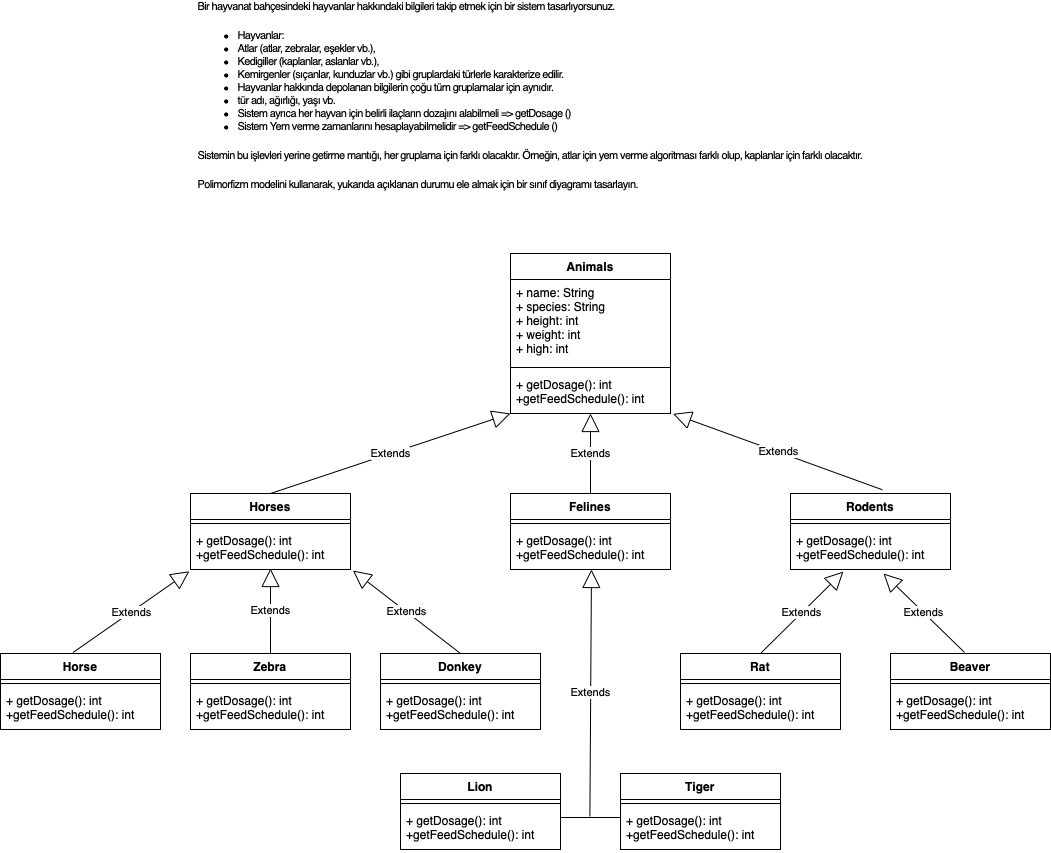

The diagram above was exported from draw.io. Its source (the exported page's mxGraphModel, read from the mxfile embedded in the PNG):
<mxGraphModel dx="1773" dy="645" grid="1" gridSize="10" guides="1" tooltips="1" connect="1" arrows="1" fold="1" page="1" pageScale="1" pageWidth="827" pageHeight="1169" math="0" shadow="0">
  <root>
    <mxCell id="0" />
    <mxCell id="1" parent="0" />
    <mxCell id="swsEtJ-DwiL87Ot4eYrU-1" value="Animals" style="swimlane;fontStyle=1;align=center;verticalAlign=top;childLayout=stackLayout;horizontal=1;startSize=26;horizontalStack=0;resizeParent=1;resizeParentMax=0;resizeLast=0;collapsible=1;marginBottom=0;" parent="1" vertex="1">
      <mxGeometry x="320" y="280" width="160" height="160" as="geometry" />
    </mxCell>
    <mxCell id="swsEtJ-DwiL87Ot4eYrU-2" value="+ name: String&#10;+ species: String&#10;+ height: int&#10;+ weight: int&#10;+ high: int" style="text;strokeColor=none;fillColor=none;align=left;verticalAlign=top;spacingLeft=4;spacingRight=4;overflow=hidden;rotatable=0;points=[[0,0.5],[1,0.5]];portConstraint=eastwest;" parent="swsEtJ-DwiL87Ot4eYrU-1" vertex="1">
      <mxGeometry y="26" width="160" height="84" as="geometry" />
    </mxCell>
    <mxCell id="swsEtJ-DwiL87Ot4eYrU-3" value="" style="line;strokeWidth=1;fillColor=none;align=left;verticalAlign=middle;spacingTop=-1;spacingLeft=3;spacingRight=3;rotatable=0;labelPosition=right;points=[];portConstraint=eastwest;strokeColor=inherit;" parent="swsEtJ-DwiL87Ot4eYrU-1" vertex="1">
      <mxGeometry y="110" width="160" height="8" as="geometry" />
    </mxCell>
    <mxCell id="swsEtJ-DwiL87Ot4eYrU-4" value="+ getDosage(): int&#10;+getFeedSchedule(): int" style="text;strokeColor=none;fillColor=none;align=left;verticalAlign=top;spacingLeft=4;spacingRight=4;overflow=hidden;rotatable=0;points=[[0,0.5],[1,0.5]];portConstraint=eastwest;" parent="swsEtJ-DwiL87Ot4eYrU-1" vertex="1">
      <mxGeometry y="118" width="160" height="42" as="geometry" />
    </mxCell>
    <mxCell id="swsEtJ-DwiL87Ot4eYrU-5" value="Horses" style="swimlane;fontStyle=1;align=center;verticalAlign=top;childLayout=stackLayout;horizontal=1;startSize=26;horizontalStack=0;resizeParent=1;resizeParentMax=0;resizeLast=0;collapsible=1;marginBottom=0;" parent="1" vertex="1">
      <mxGeometry y="520" width="160" height="76" as="geometry" />
    </mxCell>
    <mxCell id="swsEtJ-DwiL87Ot4eYrU-7" value="" style="line;strokeWidth=1;fillColor=none;align=left;verticalAlign=middle;spacingTop=-1;spacingLeft=3;spacingRight=3;rotatable=0;labelPosition=right;points=[];portConstraint=eastwest;strokeColor=inherit;" parent="swsEtJ-DwiL87Ot4eYrU-5" vertex="1">
      <mxGeometry y="26" width="160" height="8" as="geometry" />
    </mxCell>
    <mxCell id="swsEtJ-DwiL87Ot4eYrU-8" value="+ getDosage(): int&#10;+getFeedSchedule(): int" style="text;strokeColor=none;fillColor=none;align=left;verticalAlign=top;spacingLeft=4;spacingRight=4;overflow=hidden;rotatable=0;points=[[0,0.5],[1,0.5]];portConstraint=eastwest;" parent="swsEtJ-DwiL87Ot4eYrU-5" vertex="1">
      <mxGeometry y="34" width="160" height="42" as="geometry" />
    </mxCell>
    <mxCell id="swsEtJ-DwiL87Ot4eYrU-9" value="Felines" style="swimlane;fontStyle=1;align=center;verticalAlign=top;childLayout=stackLayout;horizontal=1;startSize=26;horizontalStack=0;resizeParent=1;resizeParentMax=0;resizeLast=0;collapsible=1;marginBottom=0;" parent="1" vertex="1">
      <mxGeometry x="320" y="520" width="160" height="76" as="geometry" />
    </mxCell>
    <mxCell id="swsEtJ-DwiL87Ot4eYrU-11" value="" style="line;strokeWidth=1;fillColor=none;align=left;verticalAlign=middle;spacingTop=-1;spacingLeft=3;spacingRight=3;rotatable=0;labelPosition=right;points=[];portConstraint=eastwest;strokeColor=inherit;" parent="swsEtJ-DwiL87Ot4eYrU-9" vertex="1">
      <mxGeometry y="26" width="160" height="8" as="geometry" />
    </mxCell>
    <mxCell id="swsEtJ-DwiL87Ot4eYrU-12" value="+ getDosage(): int&#10;+getFeedSchedule(): int" style="text;strokeColor=none;fillColor=none;align=left;verticalAlign=top;spacingLeft=4;spacingRight=4;overflow=hidden;rotatable=0;points=[[0,0.5],[1,0.5]];portConstraint=eastwest;" parent="swsEtJ-DwiL87Ot4eYrU-9" vertex="1">
      <mxGeometry y="34" width="160" height="42" as="geometry" />
    </mxCell>
    <mxCell id="swsEtJ-DwiL87Ot4eYrU-13" value="Rodents" style="swimlane;fontStyle=1;align=center;verticalAlign=top;childLayout=stackLayout;horizontal=1;startSize=26;horizontalStack=0;resizeParent=1;resizeParentMax=0;resizeLast=0;collapsible=1;marginBottom=0;" parent="1" vertex="1">
      <mxGeometry x="600" y="520" width="160" height="76" as="geometry" />
    </mxCell>
    <mxCell id="swsEtJ-DwiL87Ot4eYrU-15" value="" style="line;strokeWidth=1;fillColor=none;align=left;verticalAlign=middle;spacingTop=-1;spacingLeft=3;spacingRight=3;rotatable=0;labelPosition=right;points=[];portConstraint=eastwest;strokeColor=inherit;" parent="swsEtJ-DwiL87Ot4eYrU-13" vertex="1">
      <mxGeometry y="26" width="160" height="8" as="geometry" />
    </mxCell>
    <mxCell id="swsEtJ-DwiL87Ot4eYrU-16" value="+ getDosage(): int&#10;+getFeedSchedule(): int" style="text;strokeColor=none;fillColor=none;align=left;verticalAlign=top;spacingLeft=4;spacingRight=4;overflow=hidden;rotatable=0;points=[[0,0.5],[1,0.5]];portConstraint=eastwest;" parent="swsEtJ-DwiL87Ot4eYrU-13" vertex="1">
      <mxGeometry y="34" width="160" height="42" as="geometry" />
    </mxCell>
    <mxCell id="swsEtJ-DwiL87Ot4eYrU-17" value="Zebra" style="swimlane;fontStyle=1;align=center;verticalAlign=top;childLayout=stackLayout;horizontal=1;startSize=26;horizontalStack=0;resizeParent=1;resizeParentMax=0;resizeLast=0;collapsible=1;marginBottom=0;" parent="1" vertex="1">
      <mxGeometry y="680" width="160" height="76" as="geometry" />
    </mxCell>
    <mxCell id="swsEtJ-DwiL87Ot4eYrU-18" value="" style="line;strokeWidth=1;fillColor=none;align=left;verticalAlign=middle;spacingTop=-1;spacingLeft=3;spacingRight=3;rotatable=0;labelPosition=right;points=[];portConstraint=eastwest;strokeColor=inherit;" parent="swsEtJ-DwiL87Ot4eYrU-17" vertex="1">
      <mxGeometry y="26" width="160" height="8" as="geometry" />
    </mxCell>
    <mxCell id="swsEtJ-DwiL87Ot4eYrU-19" value="+ getDosage(): int&#10;+getFeedSchedule(): int" style="text;strokeColor=none;fillColor=none;align=left;verticalAlign=top;spacingLeft=4;spacingRight=4;overflow=hidden;rotatable=0;points=[[0,0.5],[1,0.5]];portConstraint=eastwest;" parent="swsEtJ-DwiL87Ot4eYrU-17" vertex="1">
      <mxGeometry y="34" width="160" height="42" as="geometry" />
    </mxCell>
    <mxCell id="swsEtJ-DwiL87Ot4eYrU-20" value="Horse" style="swimlane;fontStyle=1;align=center;verticalAlign=top;childLayout=stackLayout;horizontal=1;startSize=26;horizontalStack=0;resizeParent=1;resizeParentMax=0;resizeLast=0;collapsible=1;marginBottom=0;" parent="1" vertex="1">
      <mxGeometry x="-190" y="680" width="160" height="76" as="geometry" />
    </mxCell>
    <mxCell id="swsEtJ-DwiL87Ot4eYrU-21" value="" style="line;strokeWidth=1;fillColor=none;align=left;verticalAlign=middle;spacingTop=-1;spacingLeft=3;spacingRight=3;rotatable=0;labelPosition=right;points=[];portConstraint=eastwest;strokeColor=inherit;" parent="swsEtJ-DwiL87Ot4eYrU-20" vertex="1">
      <mxGeometry y="26" width="160" height="8" as="geometry" />
    </mxCell>
    <mxCell id="swsEtJ-DwiL87Ot4eYrU-22" value="+ getDosage(): int&#10;+getFeedSchedule(): int" style="text;strokeColor=none;fillColor=none;align=left;verticalAlign=top;spacingLeft=4;spacingRight=4;overflow=hidden;rotatable=0;points=[[0,0.5],[1,0.5]];portConstraint=eastwest;" parent="swsEtJ-DwiL87Ot4eYrU-20" vertex="1">
      <mxGeometry y="34" width="160" height="42" as="geometry" />
    </mxCell>
    <mxCell id="swsEtJ-DwiL87Ot4eYrU-23" value="Donkey" style="swimlane;fontStyle=1;align=center;verticalAlign=top;childLayout=stackLayout;horizontal=1;startSize=26;horizontalStack=0;resizeParent=1;resizeParentMax=0;resizeLast=0;collapsible=1;marginBottom=0;" parent="1" vertex="1">
      <mxGeometry x="190" y="680" width="160" height="76" as="geometry" />
    </mxCell>
    <mxCell id="swsEtJ-DwiL87Ot4eYrU-24" value="" style="line;strokeWidth=1;fillColor=none;align=left;verticalAlign=middle;spacingTop=-1;spacingLeft=3;spacingRight=3;rotatable=0;labelPosition=right;points=[];portConstraint=eastwest;strokeColor=inherit;" parent="swsEtJ-DwiL87Ot4eYrU-23" vertex="1">
      <mxGeometry y="26" width="160" height="8" as="geometry" />
    </mxCell>
    <mxCell id="swsEtJ-DwiL87Ot4eYrU-25" value="+ getDosage(): int&#10;+getFeedSchedule(): int" style="text;strokeColor=none;fillColor=none;align=left;verticalAlign=top;spacingLeft=4;spacingRight=4;overflow=hidden;rotatable=0;points=[[0,0.5],[1,0.5]];portConstraint=eastwest;" parent="swsEtJ-DwiL87Ot4eYrU-23" vertex="1">
      <mxGeometry y="34" width="160" height="42" as="geometry" />
    </mxCell>
    <mxCell id="swsEtJ-DwiL87Ot4eYrU-29" value="Tiger" style="swimlane;fontStyle=1;align=center;verticalAlign=top;childLayout=stackLayout;horizontal=1;startSize=26;horizontalStack=0;resizeParent=1;resizeParentMax=0;resizeLast=0;collapsible=1;marginBottom=0;" parent="1" vertex="1">
      <mxGeometry x="430" y="800" width="160" height="76" as="geometry" />
    </mxCell>
    <mxCell id="swsEtJ-DwiL87Ot4eYrU-30" value="" style="line;strokeWidth=1;fillColor=none;align=left;verticalAlign=middle;spacingTop=-1;spacingLeft=3;spacingRight=3;rotatable=0;labelPosition=right;points=[];portConstraint=eastwest;strokeColor=inherit;" parent="swsEtJ-DwiL87Ot4eYrU-29" vertex="1">
      <mxGeometry y="26" width="160" height="8" as="geometry" />
    </mxCell>
    <mxCell id="swsEtJ-DwiL87Ot4eYrU-31" value="+ getDosage(): int&#10;+getFeedSchedule(): int" style="text;strokeColor=none;fillColor=none;align=left;verticalAlign=top;spacingLeft=4;spacingRight=4;overflow=hidden;rotatable=0;points=[[0,0.5],[1,0.5]];portConstraint=eastwest;" parent="swsEtJ-DwiL87Ot4eYrU-29" vertex="1">
      <mxGeometry y="34" width="160" height="42" as="geometry" />
    </mxCell>
    <mxCell id="swsEtJ-DwiL87Ot4eYrU-32" value="Lion" style="swimlane;fontStyle=1;align=center;verticalAlign=top;childLayout=stackLayout;horizontal=1;startSize=26;horizontalStack=0;resizeParent=1;resizeParentMax=0;resizeLast=0;collapsible=1;marginBottom=0;" parent="1" vertex="1">
      <mxGeometry x="210" y="800" width="160" height="76" as="geometry" />
    </mxCell>
    <mxCell id="swsEtJ-DwiL87Ot4eYrU-33" value="" style="line;strokeWidth=1;fillColor=none;align=left;verticalAlign=middle;spacingTop=-1;spacingLeft=3;spacingRight=3;rotatable=0;labelPosition=right;points=[];portConstraint=eastwest;strokeColor=inherit;" parent="swsEtJ-DwiL87Ot4eYrU-32" vertex="1">
      <mxGeometry y="26" width="160" height="8" as="geometry" />
    </mxCell>
    <mxCell id="swsEtJ-DwiL87Ot4eYrU-34" value="+ getDosage(): int&#10;+getFeedSchedule(): int" style="text;strokeColor=none;fillColor=none;align=left;verticalAlign=top;spacingLeft=4;spacingRight=4;overflow=hidden;rotatable=0;points=[[0,0.5],[1,0.5]];portConstraint=eastwest;" parent="swsEtJ-DwiL87Ot4eYrU-32" vertex="1">
      <mxGeometry y="34" width="160" height="42" as="geometry" />
    </mxCell>
    <mxCell id="swsEtJ-DwiL87Ot4eYrU-35" value="Rat" style="swimlane;fontStyle=1;align=center;verticalAlign=top;childLayout=stackLayout;horizontal=1;startSize=26;horizontalStack=0;resizeParent=1;resizeParentMax=0;resizeLast=0;collapsible=1;marginBottom=0;" parent="1" vertex="1">
      <mxGeometry x="490" y="680" width="160" height="76" as="geometry" />
    </mxCell>
    <mxCell id="swsEtJ-DwiL87Ot4eYrU-36" value="" style="line;strokeWidth=1;fillColor=none;align=left;verticalAlign=middle;spacingTop=-1;spacingLeft=3;spacingRight=3;rotatable=0;labelPosition=right;points=[];portConstraint=eastwest;strokeColor=inherit;" parent="swsEtJ-DwiL87Ot4eYrU-35" vertex="1">
      <mxGeometry y="26" width="160" height="8" as="geometry" />
    </mxCell>
    <mxCell id="swsEtJ-DwiL87Ot4eYrU-37" value="+ getDosage(): int&#10;+getFeedSchedule(): int" style="text;strokeColor=none;fillColor=none;align=left;verticalAlign=top;spacingLeft=4;spacingRight=4;overflow=hidden;rotatable=0;points=[[0,0.5],[1,0.5]];portConstraint=eastwest;" parent="swsEtJ-DwiL87Ot4eYrU-35" vertex="1">
      <mxGeometry y="34" width="160" height="42" as="geometry" />
    </mxCell>
    <mxCell id="swsEtJ-DwiL87Ot4eYrU-38" value="Beaver" style="swimlane;fontStyle=1;align=center;verticalAlign=top;childLayout=stackLayout;horizontal=1;startSize=26;horizontalStack=0;resizeParent=1;resizeParentMax=0;resizeLast=0;collapsible=1;marginBottom=0;" parent="1" vertex="1">
      <mxGeometry x="700" y="680" width="160" height="76" as="geometry" />
    </mxCell>
    <mxCell id="swsEtJ-DwiL87Ot4eYrU-39" value="" style="line;strokeWidth=1;fillColor=none;align=left;verticalAlign=middle;spacingTop=-1;spacingLeft=3;spacingRight=3;rotatable=0;labelPosition=right;points=[];portConstraint=eastwest;strokeColor=inherit;" parent="swsEtJ-DwiL87Ot4eYrU-38" vertex="1">
      <mxGeometry y="26" width="160" height="8" as="geometry" />
    </mxCell>
    <mxCell id="swsEtJ-DwiL87Ot4eYrU-40" value="+ getDosage(): int&#10;+getFeedSchedule(): int" style="text;strokeColor=none;fillColor=none;align=left;verticalAlign=top;spacingLeft=4;spacingRight=4;overflow=hidden;rotatable=0;points=[[0,0.5],[1,0.5]];portConstraint=eastwest;" parent="swsEtJ-DwiL87Ot4eYrU-38" vertex="1">
      <mxGeometry y="34" width="160" height="42" as="geometry" />
    </mxCell>
    <mxCell id="swsEtJ-DwiL87Ot4eYrU-41" value="Extends" style="endArrow=block;endSize=16;endFill=0;html=1;rounded=0;strokeWidth=1;targetPerimeterSpacing=-1;entryX=0.506;entryY=1;entryDx=0;entryDy=0;entryPerimeter=0;exitX=0.49;exitY=0.375;exitDx=0;exitDy=0;exitPerimeter=0;" parent="1" source="swsEtJ-DwiL87Ot4eYrU-42" target="swsEtJ-DwiL87Ot4eYrU-12" edge="1">
      <mxGeometry width="160" relative="1" as="geometry">
        <mxPoint x="400" y="800" as="sourcePoint" />
        <mxPoint x="430" y="620" as="targetPoint" />
      </mxGeometry>
    </mxCell>
    <mxCell id="swsEtJ-DwiL87Ot4eYrU-42" value="" style="line;strokeWidth=1;fillColor=none;align=left;verticalAlign=middle;spacingTop=-1;spacingLeft=3;spacingRight=3;rotatable=0;labelPosition=right;points=[];portConstraint=eastwest;strokeColor=inherit;" parent="1" vertex="1">
      <mxGeometry x="370" y="840" width="60" height="8" as="geometry" />
    </mxCell>
    <mxCell id="swsEtJ-DwiL87Ot4eYrU-43" value="Extends" style="endArrow=block;endSize=16;endFill=0;html=1;rounded=0;strokeWidth=1;targetPerimeterSpacing=-1;exitX=0.5;exitY=0;exitDx=0;exitDy=0;" parent="1" source="swsEtJ-DwiL87Ot4eYrU-17" target="swsEtJ-DwiL87Ot4eYrU-8" edge="1">
      <mxGeometry width="160" relative="1" as="geometry">
        <mxPoint x="80" y="660" as="sourcePoint" />
        <mxPoint x="80" y="600" as="targetPoint" />
      </mxGeometry>
    </mxCell>
    <mxCell id="swsEtJ-DwiL87Ot4eYrU-45" value="Extends" style="endArrow=block;endSize=16;endFill=0;html=1;rounded=0;strokeWidth=1;targetPerimeterSpacing=-1;exitX=0.452;exitY=-0.011;exitDx=0;exitDy=0;exitPerimeter=0;entryX=-0.007;entryY=1.042;entryDx=0;entryDy=0;entryPerimeter=0;" parent="1" source="swsEtJ-DwiL87Ot4eYrU-20" target="swsEtJ-DwiL87Ot4eYrU-8" edge="1">
      <mxGeometry width="160" relative="1" as="geometry">
        <mxPoint x="-40" y="650" as="sourcePoint" />
        <mxPoint x="120" y="650" as="targetPoint" />
      </mxGeometry>
    </mxCell>
    <mxCell id="swsEtJ-DwiL87Ot4eYrU-46" value="Extends" style="endArrow=block;endSize=16;endFill=0;html=1;rounded=0;strokeWidth=1;targetPerimeterSpacing=-1;exitX=0.5;exitY=0;exitDx=0;exitDy=0;entryX=1.015;entryY=1.025;entryDx=0;entryDy=0;entryPerimeter=0;" parent="1" source="swsEtJ-DwiL87Ot4eYrU-23" target="swsEtJ-DwiL87Ot4eYrU-8" edge="1">
      <mxGeometry width="160" relative="1" as="geometry">
        <mxPoint x="60" y="620" as="sourcePoint" />
        <mxPoint x="220" y="620" as="targetPoint" />
      </mxGeometry>
    </mxCell>
    <mxCell id="swsEtJ-DwiL87Ot4eYrU-47" value="Extends" style="endArrow=block;endSize=16;endFill=0;html=1;rounded=0;strokeWidth=1;targetPerimeterSpacing=-1;exitX=0.5;exitY=0;exitDx=0;exitDy=0;entryX=0.331;entryY=1.048;entryDx=0;entryDy=0;entryPerimeter=0;" parent="1" source="swsEtJ-DwiL87Ot4eYrU-35" target="swsEtJ-DwiL87Ot4eYrU-16" edge="1">
      <mxGeometry width="160" relative="1" as="geometry">
        <mxPoint x="360" y="700" as="sourcePoint" />
        <mxPoint x="520" y="700" as="targetPoint" />
      </mxGeometry>
    </mxCell>
    <mxCell id="swsEtJ-DwiL87Ot4eYrU-48" value="Extends" style="endArrow=block;endSize=16;endFill=0;html=1;rounded=0;strokeWidth=1;targetPerimeterSpacing=-1;exitX=0.463;exitY=-0.013;exitDx=0;exitDy=0;exitPerimeter=0;entryX=0.581;entryY=1.095;entryDx=0;entryDy=0;entryPerimeter=0;" parent="1" source="swsEtJ-DwiL87Ot4eYrU-38" target="swsEtJ-DwiL87Ot4eYrU-16" edge="1">
      <mxGeometry width="160" relative="1" as="geometry">
        <mxPoint x="360" y="700" as="sourcePoint" />
        <mxPoint x="520" y="700" as="targetPoint" />
      </mxGeometry>
    </mxCell>
    <mxCell id="swsEtJ-DwiL87Ot4eYrU-49" value="Extends" style="endArrow=block;endSize=16;endFill=0;html=1;rounded=0;strokeWidth=1;targetPerimeterSpacing=-1;exitX=0.5;exitY=0;exitDx=0;exitDy=0;" parent="1" source="swsEtJ-DwiL87Ot4eYrU-5" edge="1">
      <mxGeometry width="160" relative="1" as="geometry">
        <mxPoint x="110" y="510" as="sourcePoint" />
        <mxPoint x="320" y="440" as="targetPoint" />
      </mxGeometry>
    </mxCell>
    <mxCell id="swsEtJ-DwiL87Ot4eYrU-50" value="Extends" style="endArrow=block;endSize=16;endFill=0;html=1;rounded=0;strokeWidth=1;targetPerimeterSpacing=-1;exitX=0.5;exitY=0;exitDx=0;exitDy=0;" parent="1" source="swsEtJ-DwiL87Ot4eYrU-9" edge="1">
      <mxGeometry width="160" relative="1" as="geometry">
        <mxPoint x="350" y="480" as="sourcePoint" />
        <mxPoint x="400" y="440" as="targetPoint" />
      </mxGeometry>
    </mxCell>
    <mxCell id="swsEtJ-DwiL87Ot4eYrU-52" value="Extends" style="endArrow=block;endSize=16;endFill=0;html=1;rounded=0;strokeWidth=1;targetPerimeterSpacing=-1;exitX=0.575;exitY=-0.048;exitDx=0;exitDy=0;exitPerimeter=0;entryX=1.016;entryY=1.008;entryDx=0;entryDy=0;entryPerimeter=0;" parent="1" source="swsEtJ-DwiL87Ot4eYrU-13" target="swsEtJ-DwiL87Ot4eYrU-4" edge="1">
      <mxGeometry width="160" relative="1" as="geometry">
        <mxPoint x="520" y="460" as="sourcePoint" />
        <mxPoint x="680" y="460" as="targetPoint" />
      </mxGeometry>
    </mxCell>
    <mxCell id="swsEtJ-DwiL87Ot4eYrU-53" value="&lt;p style=&quot;font-size: 11px; box-sizing: border-box; margin-top: 0px; margin-bottom: 1rem; font-family: Nunito, sans-serif; letter-spacing: -0.6399999856948853px; text-align: left;&quot;&gt;Bir hayvanat bahçesindeki hayvanlar hakkındaki bilgileri takip etmek için bir sistem tasarlıyorsunuz.&lt;/p&gt;&lt;ul style=&quot;font-size: 11px; box-sizing: border-box; margin-top: 0px; margin-bottom: 1rem; font-family: Nunito, sans-serif; letter-spacing: -0.6399999856948853px; text-align: left;&quot;&gt;&lt;li style=&quot;box-sizing: border-box; font-size: 11px;&quot;&gt;Hayvanlar:&lt;/li&gt;&lt;li style=&quot;box-sizing: border-box; font-size: 11px;&quot; class=&quot;ql-indent-1&quot;&gt;Atlar (atlar, zebralar, eşekler vb.),&lt;/li&gt;&lt;li style=&quot;box-sizing: border-box; font-size: 11px;&quot; class=&quot;ql-indent-1&quot;&gt;Kedigiller (kaplanlar, aslanlar vb.),&lt;/li&gt;&lt;li style=&quot;box-sizing: border-box; font-size: 11px;&quot; class=&quot;ql-indent-1&quot;&gt;Kemirgenler (sıçanlar, kunduzlar vb.) gibi gruplardaki türlerle karakterize edilir.&lt;/li&gt;&lt;li style=&quot;box-sizing: border-box; font-size: 11px;&quot;&gt;Hayvanlar hakkında depolanan bilgilerin çoğu tüm gruplamalar için aynıdır.&lt;/li&gt;&lt;li style=&quot;box-sizing: border-box; font-size: 11px;&quot; class=&quot;ql-indent-1&quot;&gt;tür adı, ağırlığı, yaşı vb.&lt;/li&gt;&lt;li style=&quot;box-sizing: border-box; font-size: 11px;&quot;&gt;Sistem ayrıca her hayvan için belirli ilaçların dozajını alabilmeli =&amp;gt; getDosage ()&lt;/li&gt;&lt;li style=&quot;box-sizing: border-box; font-size: 11px;&quot;&gt;Sistem Yem verme zamanlarını hesaplayabilmelidir =&amp;gt; getFeedSchedule ()&lt;/li&gt;&lt;/ul&gt;&lt;p style=&quot;font-size: 11px; box-sizing: border-box; margin-top: 0px; margin-bottom: 1rem; font-family: Nunito, sans-serif; letter-spacing: -0.6399999856948853px; text-align: left;&quot;&gt;Sistemin bu işlevleri yerine getirme mantığı, her gruplama için farklı olacaktır. Örneğin, atlar için yem verme algoritması farklı olup, kaplanlar için farklı olacaktır.&lt;/p&gt;&lt;p style=&quot;font-size: 11px; box-sizing: border-box; margin-top: 0px; margin-bottom: 1rem; font-family: Nunito, sans-serif; letter-spacing: -0.6399999856948853px; text-align: left;&quot;&gt;Polimorfizm modelini kullanarak, yukarıda açıklanan durumu ele almak için bir sınıf diyagramı tasarlayın.&lt;/p&gt;" style="text;html=1;strokeColor=none;fillColor=none;align=center;verticalAlign=middle;whiteSpace=wrap;rounded=0;fontSize=11;" parent="1" vertex="1">
      <mxGeometry x="-10" y="90" width="700" height="80" as="geometry" />
    </mxCell>
  </root>
</mxGraphModel>